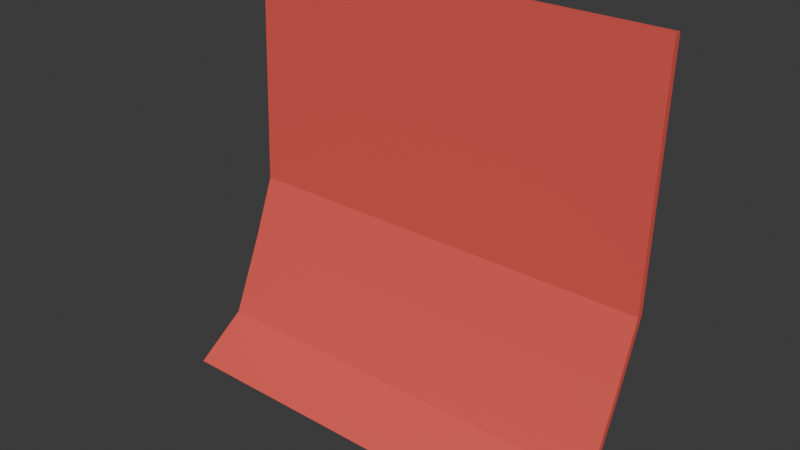 # Source: stickynote1.blend  (saved by Blender 4.5.90; exported with 4.5.12 LTS)
import bpy
from mathutils import Matrix  # noqa: F401  (used for matrix-valued properties, if any)

bpy.ops.wm.read_factory_settings(use_empty=True)
scene = bpy.context.scene
scene.name = 'Scene'

# ---- collections
col_collection = bpy.data.collections.new('Collection'); scene.collection.children.link(col_collection)

# ---- materials (node trees are filled in below, after node groups)
mat_material = bpy.data.materials.new('Material')
mat_material.alpha_threshold = 0.0
mat_material.roughness = 0.5
mat_material.line_color = (0.0, 0.0, 0.0, 1.0)

# ---- material node trees
mat_material.use_nodes = True; mat_material.node_tree.nodes.clear()
_N = mat_material.node_tree.nodes; _L = mat_material.node_tree.links
n0 = _N.new('ShaderNodeOutputMaterial'); n0.name = 'Material Output'; n0.location = (200, 100)
n1 = _N.new('ShaderNodeBsdfPrincipled'); n1.name = 'Principled BSDF'; n1.location = (-200, 100)
n1.inputs[0].default_value = (0.8001, 0.09559, 0.07766, 1.0)
n1.inputs[2].default_value = 0.7063
n1.inputs[3].default_value = 1.45
_L.new(n1.outputs[0], n0.inputs[0])
n0.is_active_output = True

# ---- world
world_world = bpy.data.worlds.new('World'); scene.world = world_world
world_world.use_nodes = True; world_world.node_tree.nodes.clear()
_N = world_world.node_tree.nodes; _L = world_world.node_tree.links
n0 = _N.new('ShaderNodeOutputWorld'); n0.name = 'World Output'; n0.location = (200, 100)
n1 = _N.new('ShaderNodeBackground'); n1.name = 'Background'; n1.location = (-200, 100)
n1.inputs[0].default_value = (0.05088, 0.05088, 0.05088, 1.0)
_L.new(n1.outputs[0], n0.inputs[0])
n0.is_active_output = True
world_world.color = (0.05088, 0.05088, 0.05088)
world_world.sun_shadow_jitter_overblur = 0.0

# ---- meshes
me_cube = bpy.data.meshes.new('Cube')
me_cube.from_pydata([(1.0, 1.0, 1.0), (1.0, -36.4, -0.9089), (1.0, -1.0, 1.0), (1.0, -38.4, -0.9089), (-1.0, 1.0, 1.0), (-1.0, -36.4, -0.9089), (-1.0, -1.0, 1.0), (-1.0, -38.4, -0.9089), (1.0, -9.188, -0.3881), (-1.0, -11.19, -0.3881), (1.0, -11.19, -0.3881), (-1.0, -9.188, -0.3881), (-1.0, -3.813, -0.1105), (1.0, -1.813, -0.1105), (1.0, -3.813, -0.1105), (-1.0, -1.813, -0.1105), (1.0, -19.7, -0.7426), (1.0, -21.7, -0.7426), (-1.0, -19.7, -0.7426), (-1.0, -21.7, -0.7426)], [], [(0, 4, 6, 2), (14, 2, 6, 12), (12, 6, 4, 15), (5, 1, 3, 7), (13, 0, 2, 14), (15, 4, 0, 13), (18, 11, 8, 16), (16, 8, 10, 17), (19, 9, 11, 18), (17, 10, 9, 19), (11, 15, 13, 8), (8, 13, 14, 10), (9, 12, 15, 11), (10, 14, 12, 9), (3, 17, 19, 7), (7, 19, 18, 5), (1, 16, 17, 3), (5, 18, 16, 1)])
_uv = me_cube.uv_layers.new(name='UVMap')
_uv.uv.foreach_set('vector', [0.625, 0.5, 0.875, 0.5, 0.875, 0.75, 0.625, 0.75, 0.4862, 0.75, 0.625, 0.75, 0.625, 1.0, 0.4862, 1.0, 0.4862, 0.0, 0.625, 0.0, 0.625, 0.25, 0.4862, 0.25, 0.125, 0.5, 0.375, 0.5, 0.375, 0.75, 0.125, 0.75, 0.4862, 0.5, 0.625, 0.5, 0.625, 0.75, 0.4862, 0.75, 0.4862, 0.25, 0.625, 0.25, 0.625, 0.5, 0.4862, 0.5, 0.4072, 0.25, 0.4515, 0.25, 0.4515, 0.5, 0.4072, 0.5, 0.4072, 0.5, 0.4515, 0.5, 0.4515, 0.75, 0.4072, 0.75, 0.4072, 0.0, 0.4515, 0.0, 0.4515, 0.25, 0.4072, 0.25, 0.4072, 0.75, 0.4515, 0.75, 0.4515, 1.0, 0.4072, 1.0, 0.4515, 0.25, 0.4862, 0.25, 0.4862, 0.5, 0.4515, 0.5, 0.4515, 0.5, 0.4862, 0.5, 0.4862, 0.75, 0.4515, 0.75, 0.4515, 0.0, 0.4862, 0.0, 0.4862, 0.25, 0.4515, 0.25, 0.4515, 0.75, 0.4862, 0.75, 0.4862, 1.0, 0.4515, 1.0, 0.375, 0.75, 0.4072, 0.75, 0.4072, 1.0, 0.375, 1.0, 0.375, 0.0, 0.4072, 0.0, 0.4072, 0.25, 0.375, 0.25, 0.375, 0.5, 0.4072, 0.5, 0.4072, 0.75, 0.375, 0.75, 0.375, 0.25, 0.4072, 0.25, 0.4072, 0.5, 0.375, 0.5])
me_cube.materials.append(mat_material)
me_cube.use_mirror_vertex_groups = False
me_cube.update()

# ---- objects
ob_cube = bpy.data.objects.new('Cube', me_cube)

# ---- transforms, parenting, visibility, modifiers, constraints
ob_cube.location = (0.0, 0.0, 0.0)
ob_cube.scale = (0.1704, 0.002516, 0.1704)
ob_cube.lock_rotations_4d = False
ob_cube.empty_display_type = 'ARROWS'
ob_cube.lineart.crease_threshold = 0.0

# ---- collection membership
col_collection.objects.link(ob_cube)

# ---- scene / render settings (as saved in the file)
scene.frame_start = 1; scene.frame_end = 250; scene.frame_set(1)
scene.render.engine = 'BLENDER_EEVEE_NEXT'
bpy.context.view_layer.update()

# ---- added for rendering (the .blend has no active camera and no usable light): camera, sun
cam_auto = bpy.data.cameras.new('AutoCamera')
cam_auto.lens = 50.0
cam_auto.sensor_width = 36.0
cam_auto.clip_end = 1000.0
ob_auto_camera = bpy.data.objects.new('AutoCamera', cam_auto)
scene.collection.objects.link(ob_auto_camera)
ob_auto_camera.location = (0.445527, -0.581677, 0.364182)
ob_auto_camera.rotation_euler = (1.09748, -7.21219e-08, 0.694738)
scene.camera = ob_auto_camera
light_auto_sun = bpy.data.lights.new('AutoSun', 'SUN')
light_auto_sun.energy = 3.0
light_auto_sun.angle = 0.0523599
ob_auto_sun = bpy.data.objects.new('AutoSun', light_auto_sun)
scene.collection.objects.link(ob_auto_sun)
ob_auto_sun.rotation_euler = (0.872665, 0.174533, 0.523599)
bpy.context.view_layer.update()

